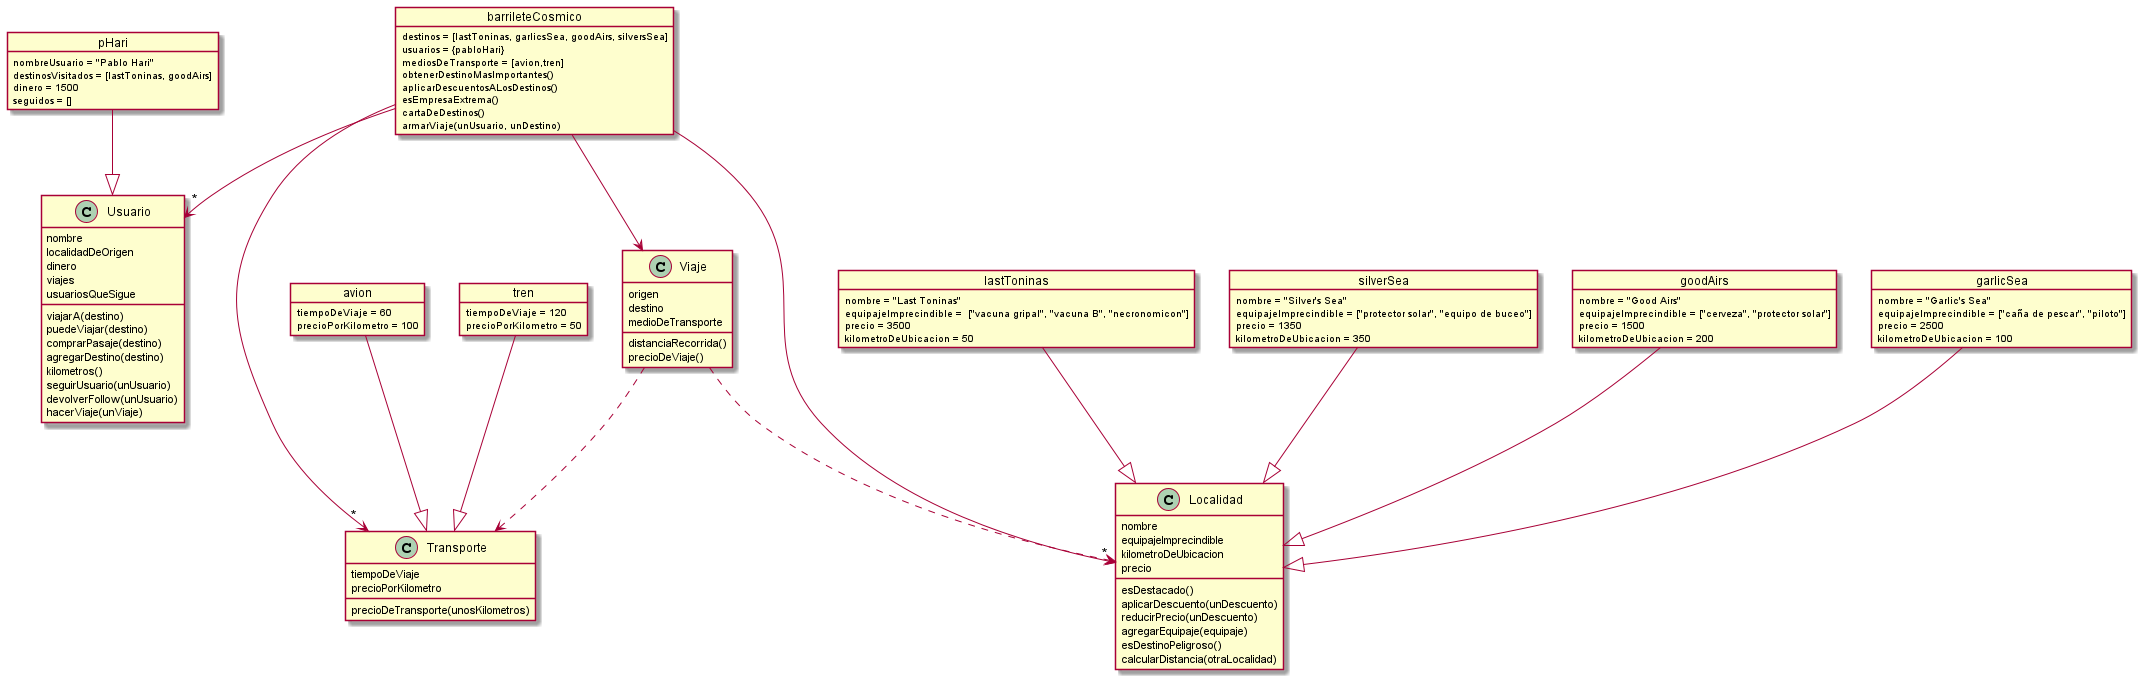

The diagram above was rendered by PlantUML. Its source (embedded in the PNG):
@startuml "Barrilete Cosmico"

object barrileteCosmico{
    destinos = [lastToninas, garlicsSea, goodAirs, silversSea]
    usuarios = {pabloHari}
    mediosDeTransporte = [avion,tren]

    obtenerDestinoMasImportantes()
    aplicarDescuentosALosDestinos()
    esEmpresaExtrema()
    cartaDeDestinos()
    armarViaje(unUsuario, unDestino)
}

class Localidad {
    nombre
    equipajeImprecindible
    kilometroDeUbicacion
    precio
    esDestacado()
    aplicarDescuento(unDescuento)
    reducirPrecio(unDescuento)
    agregarEquipaje(equipaje)
    esDestinoPeligroso()
    calcularDistancia(otraLocalidad)
}

class Usuario{
    nombre
    localidadDeOrigen
    dinero
    viajes
    usuariosQueSigue
    viajarA(destino)
    puedeViajar(destino)
    comprarPasaje(destino)
    agregarDestino(destino)
    kilometros()
    seguirUsuario(unUsuario)
    devolverFollow(unUsuario)
    hacerViaje(unViaje)

}
class Viaje{
    origen
    destino
    medioDeTransporte
    distanciaRecorrida()
    precioDeViaje()
}
class Transporte{
    tiempoDeViaje
    precioPorKilometro
    precioDeTransporte(unosKilometros)
}
object avion{
    tiempoDeViaje = 60
    precioPorKilometro = 100
}
object tren{
    tiempoDeViaje = 120
    precioPorKilometro = 50
}
object lastToninas{
    nombre = "Last Toninas"
    equipajeImprecindible =  ["vacuna gripal", "vacuna B", "necronomicon"]
    precio = 3500
    kilometroDeUbicacion = 50

}

object silverSea{
    nombre = "Silver's Sea"
	equipajeImprecindible = ["protector solar", "equipo de buceo"]
	precio = 1350
    kilometroDeUbicacion = 350
}

object goodAirs{
    nombre = "Good Airs"
	equipajeImprecindible = ["cerveza", "protector solar"]
	precio = 1500
    kilometroDeUbicacion = 200
}

object garlicSea {
    nombre = "Garlic's Sea"
	equipajeImprecindible = ["caña de pescar", "piloto"] 
	precio = 2500
    kilometroDeUbicacion = 100
}

object pHari{
    nombreUsuario = "Pablo Hari"
	destinosVisitados = [lastToninas, goodAirs]
	dinero = 1500
	seguidos = []
}

lastToninas --|> Localidad
goodAirs    --|> Localidad
silverSea   --|> Localidad
garlicSea   --|> Localidad
pHari   --|> Usuario
tren --|> Transporte
avion --|> Transporte

Viaje ..> Transporte 
Viaje ..> Localidad 
barrileteCosmico -->"*" Localidad
barrileteCosmico-->"*" Usuario
barrileteCosmico-->"*" Transporte
barrileteCosmico--> Viaje

@enduml